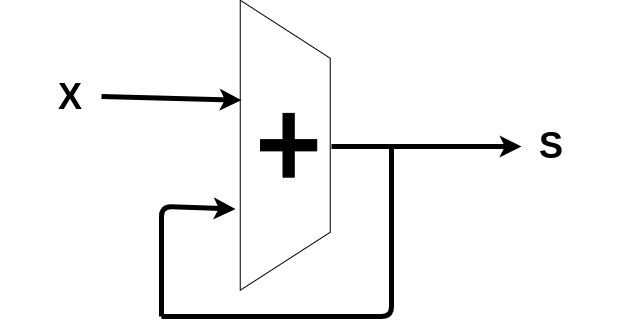

The diagram above was exported from draw.io. Its source (the exported page's mxGraphModel, read from the mxfile embedded in the PNG):
<mxGraphModel dx="1002" dy="646" grid="1" gridSize="10" guides="1" tooltips="1" connect="1" arrows="1" fold="1" page="1" pageScale="1" pageWidth="850" pageHeight="1100" math="0" shadow="0">
  <root>
    <mxCell id="0" />
    <mxCell id="1" parent="0" />
    <mxCell id="5" value="" style="verticalLabelPosition=bottom;shadow=0;dashed=0;align=center;html=1;verticalAlign=top;strokeWidth=1;shape=trapezoid;perimeter=none;rotation=90;" parent="1" vertex="1">
      <mxGeometry x="248.75" y="193.75" width="290" height="90" as="geometry" />
    </mxCell>
    <mxCell id="8" value="" style="shape=cross;whiteSpace=wrap;html=1;fillColor=#000000;" parent="1" vertex="1">
      <mxGeometry x="369" y="206.88" width="56.25" height="63.75" as="geometry" />
    </mxCell>
    <mxCell id="10" value="" style="endArrow=classic;html=1;strokeWidth=5;edgeStyle=orthogonalEdgeStyle;" parent="1" edge="1">
      <mxGeometry width="50" height="50" relative="1" as="geometry">
        <mxPoint x="440" y="240" as="sourcePoint" />
        <mxPoint x="630" y="240" as="targetPoint" />
      </mxGeometry>
    </mxCell>
    <mxCell id="11" value="" style="endArrow=classic;html=1;strokeWidth=5;" parent="1" edge="1">
      <mxGeometry width="50" height="50" relative="1" as="geometry">
        <mxPoint x="210" y="190" as="sourcePoint" />
        <mxPoint x="350" y="193.75" as="targetPoint" />
        <Array as="points" />
      </mxGeometry>
    </mxCell>
    <mxCell id="13" value="&lt;font style=&quot;font-size: 36px;&quot;&gt;&lt;b style=&quot;&quot;&gt;X&lt;/b&gt;&lt;/font&gt;" style="text;strokeColor=none;align=center;fillColor=none;html=1;verticalAlign=middle;whiteSpace=wrap;rounded=0;" parent="1" vertex="1">
      <mxGeometry x="108.75" y="150" width="140" height="80" as="geometry" />
    </mxCell>
    <mxCell id="15" value="" style="endArrow=none;html=1;elbow=vertical;strokeWidth=5;" edge="1" parent="1">
      <mxGeometry width="50" height="50" relative="1" as="geometry">
        <mxPoint x="270" y="410" as="sourcePoint" />
        <mxPoint x="500" y="240" as="targetPoint" />
        <Array as="points">
          <mxPoint x="500" y="410" />
        </Array>
      </mxGeometry>
    </mxCell>
    <mxCell id="18" value="" style="endArrow=classic;html=1;strokeWidth=5;elbow=vertical;entryX=0.72;entryY=1.053;entryDx=0;entryDy=0;entryPerimeter=0;" edge="1" parent="1" target="5">
      <mxGeometry width="50" height="50" relative="1" as="geometry">
        <mxPoint x="270" y="410" as="sourcePoint" />
        <mxPoint x="270" y="280" as="targetPoint" />
        <Array as="points">
          <mxPoint x="270" y="300" />
        </Array>
      </mxGeometry>
    </mxCell>
    <mxCell id="20" value="&lt;span style=&quot;font-size: 36px;&quot;&gt;&lt;b&gt;S&lt;/b&gt;&lt;/span&gt;" style="text;strokeColor=none;align=center;fillColor=none;html=1;verticalAlign=middle;whiteSpace=wrap;rounded=0;" vertex="1" parent="1">
      <mxGeometry x="590" y="198.75" width="140" height="80" as="geometry" />
    </mxCell>
  </root>
</mxGraphModel>